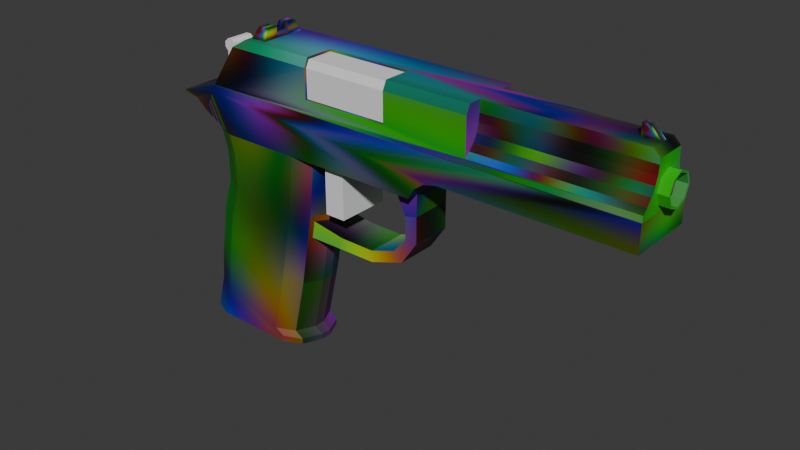 # Source: pistol1.blend  (saved by Blender 5.2.45; exported with 4.5.12 LTS)
import bpy
from mathutils import Matrix  # noqa: F401  (used for matrix-valued properties, if any)

bpy.ops.wm.read_factory_settings(use_empty=True)
scene = bpy.context.scene
scene.name = 'Scene'

# ---- collections
col_gun = bpy.data.collections.new('Gun'); scene.collection.children.link(col_gun)

# ---- materials (node trees are filled in below, after node groups)
mat_material = bpy.data.materials.new('Material')
mat_material.alpha_threshold = 0.0
mat_material.use_backface_culling_lightprobe_volume = False
mat_material.roughness = 0.5
mat_material.line_color = (0.0, 0.0, 0.0, 1.0)

# ---- material node trees
mat_material.use_nodes = True; mat_material.node_tree.nodes.clear()
_N = mat_material.node_tree.nodes; _L = mat_material.node_tree.links
n0 = _N.new('ShaderNodeOutputMaterial'); n0.name = 'Material Output'; n0.location = (200, 100)
n1 = _N.new('ShaderNodeBsdfPrincipled'); n1.name = 'Principled BSDF'; n1.location = (-200, 100)
n2 = _N.new('ShaderNodeTexNoise'); n2.name = 'Noise Texture'; n2.location = (-395, 100)
n2.width = 145
n2.noise_type = 'RIDGED_MULTIFRACTAL'
n3 = _N.new('ShaderNodeTexCoord'); n3.name = 'Texture Coordinate'; n3.location = (-585, 100)
_L.new(n1.outputs[0], n0.inputs[0])
_L.new(n2.outputs[1], n1.inputs[0])
_L.new(n3.outputs[2], n2.inputs[0])
n0.is_active_output = True

# ---- world
world_world = bpy.data.worlds.new('World'); scene.world = world_world
world_world.use_nodes = True; world_world.node_tree.nodes.clear()
_N = world_world.node_tree.nodes; _L = world_world.node_tree.links
n0 = _N.new('ShaderNodeOutputWorld'); n0.name = 'World Output'; n0.location = (200, 100)
n1 = _N.new('ShaderNodeBackground'); n1.name = 'Background'; n1.location = (-200, 100)
n1.inputs[0].default_value = (0.05088, 0.05088, 0.05088, 1.0)
_L.new(n1.outputs[0], n0.inputs[0])
n0.is_active_output = True
world_world.color = (0.05088, 0.05088, 0.05088)
world_world.sun_shadow_jitter_overblur = 0.0

# ---- meshes
me_cube = bpy.data.meshes.new('Cube')
me_cube.from_pydata([(-0.1043, -0.008641, 0.0188), (0.1184, 0.01443, 0.01867), (-0.1043, 0.008373, 0.0188), (0.1184, -0.0147, 0.01867), (-0.07761, 0.01443, 0.02976), (-0.0727, -0.006253, 0.02182), (-0.07761, -0.0147, 0.02976), (-0.0727, 0.006253, 0.02182), (0.1184, -0.0147, 0.03003), (0.1184, 0.01443, 0.03003), (-0.0134, -0.0091, -0.02185), (-0.0134, 0.008833, -0.02185), (0.002314, -0.0091, -0.02201), (0.002314, 0.008833, -0.02201), (0.01372, -0.0091, -0.01825), (0.01372, 0.008833, -0.01825), (0.01932, -0.0091, -0.01133), (0.01932, 0.008833, -0.01133), (0.01932, -0.0091, -0.001452), (0.01932, 0.008833, -0.001452), (0.01372, -0.0091, 0.009748), (0.01372, 0.008833, 0.009748), (-0.0163, -0.0091, -0.02705), (-0.0163, 0.008833, -0.02705), (0.002314, -0.0091, -0.02705), (0.002314, 0.008833, -0.02705), (0.01759, -0.0091, -0.02199), (0.01759, 0.008833, -0.02199), (0.02465, -0.0091, -0.01155), (0.02465, 0.008833, -0.01155), (0.02465, 0.008833, -0.0001277), (0.02492, -0.0091, 0.009748), (0.02492, 0.008833, 0.009748), (0.02465, -0.0091, -0.0001277), (-0.09656, 0.008373, 0.01825), (-0.09656, -0.008641, 0.01825), (-0.1035, 0.008373, 0.02021), (-0.1035, -0.008641, 0.02021), (-0.09092, -0.006253, 0.02484), (-0.07761, -0.006253, 0.02976), (-0.07761, 0.006253, 0.02976), (-0.09092, 0.006253, 0.02484), (-0.0646, 0.006253, 0.02978), (-0.0646, -0.006253, 0.02978), (-0.07029, 0.01443, 0.009748), (-0.08321, 0.001959, 0.009748), (-0.08794, 0.01092, 0.01515), (-0.07845, 0.01443, 0.02674), (-0.0792, 0.01046, 0.009748), (-0.06795, 0.01443, 0.001456), (-0.08042, 0.001959, -0.0001821), (-0.07655, 0.01046, 0.0003267), (-0.06795, -0.0147, 0.001456), (-0.08042, -0.002227, -0.0001821), (-0.07655, -0.01073, 0.0003267), (-0.08321, -0.002227, 0.009748), (-0.07029, -0.0147, 0.009748), (-0.07845, -0.0147, 0.02674), (-0.08794, -0.01119, 0.01515), (-0.0792, -0.01073, 0.009748), (-0.06774, -0.0147, -0.0146), (-0.08021, -0.002227, -0.01265), (-0.07634, -0.01073, -0.01326), (-0.06774, 0.01443, -0.0146), (-0.08021, 0.001959, -0.01265), (-0.07634, 0.01046, -0.01326), (-0.07241, -0.0147, -0.02918), (-0.08457, -0.002227, -0.02625), (-0.08079, -0.01073, -0.02716), (-0.07241, 0.01443, -0.02918), (-0.08457, 0.001959, -0.02625), (-0.08079, 0.01046, -0.02716), (-0.07597, -0.0147, -0.05062), (-0.08834, -0.002227, -0.04902), (-0.0845, -0.01073, -0.04952), (-0.07597, 0.01443, -0.05062), (-0.08834, 0.001959, -0.04902), (-0.0845, 0.01046, -0.04952), (-0.07741, -0.0147, -0.06621), (-0.08973, -0.002227, -0.06396), (-0.0859, -0.01073, -0.06466), (-0.07741, 0.01443, -0.06621), (-0.08973, 0.001959, -0.06396), (-0.0859, 0.01046, -0.06466), (-0.08146, -0.0147, -0.08087), (-0.09441, -0.002227, -0.08087), (-0.09039, -0.01073, -0.08087), (-0.09441, 0.001959, -0.08087), (-0.08146, 0.01443, -0.08087), (-0.09039, 0.01046, -0.08087), (-0.03301, -0.0027, -0.08087), (-0.04501, -0.0147, -0.08087), (-0.03683, -0.01097, -0.08087), (-0.04501, 0.01443, -0.08087), (-0.03301, 0.002433, -0.08087), (-0.03683, 0.01071, -0.08087), (-0.04297, -0.0147, -0.04853), (-0.03108, -0.0027, -0.0503), (-0.03486, -0.01097, -0.04974), (-0.04297, 0.01443, -0.04853), (-0.03108, 0.002433, -0.0503), (-0.03486, 0.01071, -0.04974), (-0.0372, -0.0147, -0.01563), (-0.0252, -0.0027, -0.01692), (-0.02902, -0.01097, -0.01651), (-0.0372, 0.01443, -0.01563), (-0.0252, 0.002433, -0.01692), (-0.02902, 0.01071, -0.01651), (-0.03448, -0.0147, 0.009748), (-0.02248, -0.0027, 0.009748), (-0.02629, -0.01097, 0.009748), (-0.02248, 0.002433, 0.009748), (-0.03448, 0.01443, 0.009748), (-0.02629, 0.01071, 0.009748), (-0.04931, -0.0147, -0.07574), (-0.03677, -0.0027, -0.07574), (-0.04076, -0.01097, -0.07574), (-0.04931, 0.01443, -0.07574), (-0.03677, 0.002433, -0.07574), (-0.04076, 0.01071, -0.07574), (-0.04501, 0.01443, -0.07831), (-0.03301, 0.002433, -0.07831), (-0.03683, 0.01071, -0.07831), (-0.04501, -0.0147, -0.07831), (-0.03301, -0.0027, -0.07831), (-0.03683, -0.01097, -0.07831), (-0.03405, -0.0091, -0.01822), (-0.03405, 0.008833, -0.01822), (-0.03405, -0.0091, -0.02705), (-0.03405, 0.008833, -0.02705), (0.03211, -0.0147, 0.01742), (0.03211, 0.01443, 0.01742), (0.02504, 0.01443, 0.009748), (0.02504, -0.0147, 0.009748), (0.02775, 0.01443, 0.01425), (0.02775, -0.0147, 0.01425), (0.03788, -0.0147, 0.01867), (0.03788, 0.01443, 0.01867)], [], [(34, 35, 0, 2), (1, 9, 8, 3), (40, 4, 36, 37, 6, 39, 38, 41), (15, 27, 25, 13), (20, 21, 32, 31), (12, 24, 26, 14), (19, 30, 29, 17), (16, 28, 33, 18), (13, 25, 23, 11), (10, 22, 24, 12), (17, 29, 27, 15), (14, 26, 28, 16), (21, 32, 30, 19), (23, 25, 24, 22), (25, 27, 26, 24), (27, 29, 28, 26), (29, 30, 33, 28), (135, 134, 131, 130), (18, 33, 31, 20), (10, 12, 13, 11), (12, 14, 15, 13), (14, 16, 17, 15), (16, 18, 19, 17), (21, 19, 18, 20), (39, 6, 8, 9, 4, 40, 42, 43), (46, 58, 35, 34), (0, 37, 36, 2), (5, 7, 41, 38), (5, 38, 39, 43), (7, 42, 40, 41), (5, 43, 42, 7), (59, 58, 55), (58, 59, 56), (52, 56, 59, 54), (54, 59, 55, 53), (44, 49, 51, 48), (48, 51, 50, 45), (61, 67, 68, 62), (62, 68, 66, 60), (63, 69, 71, 65), (65, 71, 70, 64), (67, 73, 74, 68), (68, 74, 72, 66), (69, 75, 77, 71), (71, 77, 76, 70), (73, 79, 80, 74), (74, 80, 78, 72), (75, 81, 83, 77), (77, 83, 82, 76), (79, 85, 86, 80), (80, 86, 84, 78), (81, 88, 89, 83), (83, 89, 87, 82), (53, 61, 62, 54), (54, 62, 60, 52), (49, 63, 65, 51), (51, 65, 64, 50), (46, 45, 55, 58), (56, 59, 55, 45, 48, 44, 132, 133), (53, 55, 45, 50), (44, 47, 4, 9, 1, 137, 131, 134, 132), (4, 47, 46, 34, 2, 36), (61, 53, 50, 64), (3, 8, 6, 57, 56, 133, 135, 130, 136), (58, 57, 6, 37, 0, 35), (61, 64, 70, 67), (67, 70, 76, 73), (73, 76, 82, 79), (79, 82, 87, 85), (115, 97, 98, 116), (116, 98, 96, 114), (117, 99, 101, 119), (119, 101, 100, 118), (97, 103, 104, 98), (98, 104, 102, 96), (99, 105, 107, 101), (101, 107, 106, 100), (105, 112, 113, 107), (107, 113, 111, 106), (103, 109, 110, 104), (104, 110, 108, 102), (93, 120, 122, 95), (95, 122, 121, 94), (120, 117, 119, 122), (122, 119, 118, 121), (124, 115, 116, 125), (125, 116, 114, 123), (90, 124, 125, 92), (92, 125, 123, 91), (84, 86, 85, 87, 89, 88, 93, 95, 94, 90, 92, 91), (108, 56, 52, 60, 66, 72, 78, 84, 91, 123, 114, 96, 102), (90, 94, 121, 124), (81, 75, 69, 63, 49, 44, 112, 105, 99, 117, 120, 93, 88), (115, 118, 100, 97), (97, 100, 106, 103), (103, 106, 111, 109), (124, 121, 118, 115), (10, 11, 127, 126), (22, 10, 126, 128), (11, 23, 129, 127), (23, 22, 128, 129), (57, 58, 56), (46, 48, 45), (46, 44, 48), (47, 44, 46), (133, 132, 134, 135), (136, 137, 1, 3), (32, 31, 33, 30), (130, 131, 137, 136)])
_uv = me_cube.uv_layers.new(name='UVMap')
_uv.uv.foreach_set('vector', [0.8187, 0.6735, 0.8187, 0.7794, 0.7862, 0.7794, 0.7862, 0.6735, 0.7794, 0.7794, 0.7111, 0.7794, 0.7111, 0.6735, 0.7794, 0.6735, 0.3555, 0.6927, 0.3555, 0.663, 0.3955, 0.663, 0.3955, 0.7689, 0.3555, 0.7689, 0.3555, 0.7382, 0.3784, 0.7382, 0.3784, 0.6927, 0.4853, 0.6645, 0.4996, 0.6595, 0.488, 0.7244, 0.4748, 0.7168, 0.5968, 0.8341, 0.5968, 0.94, 0.563, 0.94, 0.563, 0.8341, 0.5311, 0.7168, 0.5179, 0.7244, 0.5064, 0.6595, 0.5206, 0.6645, 0.4497, 0.6247, 0.4542, 0.6088, 0.4729, 0.6195, 0.4644, 0.6331, 0.5416, 0.6331, 0.533, 0.6195, 0.5517, 0.6088, 0.5562, 0.6247, 0.4748, 0.7168, 0.488, 0.7244, 0.452, 0.7874, 0.4497, 0.7608, 0.5562, 0.7608, 0.5539, 0.7874, 0.5179, 0.7244, 0.5311, 0.7168, 0.4644, 0.6331, 0.4729, 0.6195, 0.4996, 0.6595, 0.4853, 0.6645, 0.5206, 0.6645, 0.5064, 0.6595, 0.533, 0.6195, 0.5416, 0.6331, 0.2287, 0.8596, 0.2624, 0.8596, 0.2617, 0.8938, 0.2455, 0.8973, 0.3555, 0.8482, 0.3555, 0.7756, 0.4276, 0.7756, 0.4276, 0.8482, 0.1819, 0.8487, 0.116, 0.8487, 0.116, 0.7765, 0.1819, 0.7765, 0.4036, 0.9271, 0.3555, 0.9271, 0.3555, 0.855, 0.4036, 0.855, 0.8522, 0.8583, 0.8307, 0.8583, 0.8307, 0.7861, 0.8522, 0.7861, 0.1093, 0.2167, 0.003376, 0.2113, 0.003376, 0.142, 0.1093, 0.1455, 0.3217, 0.8973, 0.3056, 0.8938, 0.3048, 0.8596, 0.3386, 0.8596, 0.05402, 0.911, 0.003376, 0.911, 0.003376, 0.8389, 0.05402, 0.8389, 0.5031, 0.8663, 0.4497, 0.8663, 0.4497, 0.7942, 0.5031, 0.7942, 0.1538, 0.9276, 0.116, 0.9276, 0.116, 0.8554, 0.1538, 0.8554, 0.4272, 0.9271, 0.4104, 0.9271, 0.4104, 0.855, 0.4272, 0.855, 0.6347, 0.7861, 0.6725, 0.803, 0.6725, 0.8751, 0.6347, 0.892, 0.1467, 0.5942, 0.116, 0.5942, 0.116, 0.003376, 0.2219, 0.003376, 0.2219, 0.5942, 0.1922, 0.5942, 0.1922, 0.555, 0.1467, 0.555, 0.835, 0.6735, 0.835, 0.7794, 0.8187, 0.7794, 0.8187, 0.6735, 0.4354, 0.7689, 0.3955, 0.7689, 0.3955, 0.663, 0.4354, 0.663, 0.3025, 0.7863, 0.3025, 0.4637, 0.2005, 0.4846, 0.2005, 0.7654, 0.3025, 0.7863, 0.3442, 0.9091, 0.4532, 0.8291, 0.516, 0.75, 0.3025, 0.4637, 0.516, 0.5, 0.4532, 0.4209, 0.3442, 0.3409, 0.3025, 0.7863, 0.516, 0.75, 0.516, 0.5, 0.3025, 0.4637, 0.0, 0.0, 0.0, 0.0, 0.0, 0.0, 0.0, 0.0, 0.0, 0.0, 0.0, 0.0, 0.5764, 0.3497, 0.5894, 0.322, 0.6261, 0.3296, 0.6071, 0.3582, 0.8239, 0.7861, 0.7896, 0.7861, 0.7862, 0.8315, 0.8239, 0.8315, 0.4883, 0.01931, 0.5013, 0.04701, 0.4706, 0.05552, 0.4516, 0.02689, 0.7896, 0.892, 0.8239, 0.892, 0.8239, 0.8467, 0.7862, 0.8467, 0.7417, 0.8467, 0.7794, 0.8467, 0.7787, 0.892, 0.7417, 0.892, 0.6029, 0.3917, 0.6155, 0.4274, 0.5796, 0.4367, 0.5699, 0.3935, 0.5078, 0.09075, 0.4981, 0.134, 0.4622, 0.1247, 0.4747, 0.08903, 0.7417, 0.7861, 0.7787, 0.7861, 0.7794, 0.8315, 0.7417, 0.8315, 0.6347, 0.734, 0.7043, 0.734, 0.7039, 0.7794, 0.6356, 0.7794, 0.6155, 0.4274, 0.624, 0.4964, 0.5845, 0.5025, 0.5796, 0.4367, 0.4981, 0.134, 0.4932, 0.1998, 0.4537, 0.1937, 0.4622, 0.1247, 0.6356, 0.6735, 0.7039, 0.6735, 0.7043, 0.7188, 0.6347, 0.7188, 0.563, 0.6694, 0.6167, 0.6694, 0.6167, 0.7147, 0.5635, 0.7147, 0.624, 0.4964, 0.6174, 0.5497, 0.5823, 0.552, 0.5845, 0.5025, 0.4932, 0.1998, 0.4954, 0.2493, 0.4603, 0.247, 0.4537, 0.1937, 0.5635, 0.6088, 0.6167, 0.6088, 0.6167, 0.6541, 0.563, 0.6541, 0.563, 0.782, 0.6164, 0.782, 0.6131, 0.8274, 0.563, 0.8274, 0.6174, 0.5497, 0.6273, 0.5988, 0.5893, 0.5973, 0.5823, 0.552, 0.4954, 0.2493, 0.4884, 0.2945, 0.4504, 0.2961, 0.4603, 0.247, 0.563, 0.7214, 0.6131, 0.7214, 0.6164, 0.7668, 0.563, 0.7668, 0.5098, 0.8395, 0.5436, 0.8395, 0.5436, 0.7942, 0.5098, 0.7942, 0.6071, 0.3582, 0.6029, 0.3917, 0.5699, 0.3935, 0.5764, 0.3497, 0.5013, 0.04701, 0.5078, 0.09075, 0.4747, 0.08903, 0.4706, 0.05552, 0.5098, 0.9001, 0.5436, 0.9001, 0.5436, 0.8547, 0.5098, 0.8547, 0.8351, 0.6735, 0.8512, 0.7188, 0.8512, 0.734, 0.835, 0.7794, 0.1093, 0.5722, 0.09486, 0.599, 0.06394, 0.6111, 0.04872, 0.6111, 0.0178, 0.599, 0.003376, 0.5579, 0.003376, 0.2806, 0.1093, 0.2878, 0.8239, 0.8315, 0.7862, 0.8315, 0.7862, 0.8467, 0.8239, 0.8467, 0.6347, 0.1122, 0.6921, 0.07331, 0.7023, 0.07586, 0.7031, 0.6667, 0.6347, 0.6667, 0.6347, 0.5979, 0.6347, 0.5281, 0.6347, 0.4588, 0.6347, 0.3894, 0.7023, 0.07586, 0.6921, 0.07331, 0.6432, 0.04508, 0.6516, 0.03118, 0.6685, 0.003376, 0.6854, 0.03962, 0.5436, 0.8395, 0.5098, 0.8395, 0.5098, 0.8547, 0.5436, 0.8547, 0.7098, 0.003376, 0.7782, 0.003376, 0.7774, 0.5942, 0.7672, 0.5968, 0.7176, 0.5826, 0.7137, 0.293, 0.7127, 0.2206, 0.7118, 0.1481, 0.7108, 0.07527, 0.7182, 0.6249, 0.7672, 0.5968, 0.7774, 0.5942, 0.7605, 0.6305, 0.7436, 0.6667, 0.7267, 0.6389, 0.7417, 0.8467, 0.7417, 0.8315, 0.7794, 0.8315, 0.7794, 0.8467, 0.6347, 0.734, 0.6347, 0.7188, 0.7043, 0.7188, 0.7043, 0.734, 0.563, 0.6694, 0.563, 0.6541, 0.6167, 0.6541, 0.6167, 0.6694, 0.563, 0.782, 0.563, 0.7668, 0.6164, 0.7668, 0.6164, 0.782, 0.3133, 0.7906, 0.2879, 0.7906, 0.2879, 0.7469, 0.3133, 0.7469, 0.4635, 0.5562, 0.4667, 0.5311, 0.5009, 0.514, 0.5037, 0.5893, 0.574, 0.2866, 0.5768, 0.2113, 0.611, 0.2284, 0.6141, 0.2535, 0.3133, 0.8528, 0.2879, 0.8528, 0.2879, 0.8092, 0.3133, 0.8092, 0.291, 0.7402, 0.291, 0.601, 0.3346, 0.6025, 0.3346, 0.7402, 0.4667, 0.5311, 0.4499, 0.393, 0.4867, 0.3954, 0.5009, 0.514, 0.5768, 0.2113, 0.591, 0.09269, 0.6278, 0.09033, 0.611, 0.2284, 0.2287, 0.7402, 0.2287, 0.6025, 0.2723, 0.601, 0.2723, 0.7402, 0.591, 0.09269, 0.5813, 0.007813, 0.6172, 0.003376, 0.6278, 0.09033, 0.4417, 0.6562, 0.3555, 0.6562, 0.3555, 0.6126, 0.443, 0.6126, 0.443, 0.594, 0.3555, 0.594, 0.3555, 0.5503, 0.4417, 0.5503, 0.4499, 0.393, 0.4604, 0.3061, 0.4963, 0.3105, 0.4867, 0.3954, 0.5853, 0.2826, 0.5856, 0.2946, 0.616, 0.2682, 0.6172, 0.2786, 0.3386, 0.8528, 0.3281, 0.8528, 0.3259, 0.8092, 0.3386, 0.8092, 0.5856, 0.2946, 0.574, 0.2866, 0.6141, 0.2535, 0.616, 0.2682, 0.3281, 0.8528, 0.3133, 0.8528, 0.3133, 0.8092, 0.3259, 0.8092, 0.3259, 0.7906, 0.3133, 0.7906, 0.3133, 0.7469, 0.3281, 0.7469, 0.4617, 0.5709, 0.4635, 0.5562, 0.5037, 0.5893, 0.4921, 0.5973, 0.3386, 0.7906, 0.3259, 0.7906, 0.3281, 0.7469, 0.3386, 0.7469, 0.4604, 0.5813, 0.4617, 0.5709, 0.4921, 0.5973, 0.4923, 0.5853, 0.2219, 0.7308, 0.2075, 0.7577, 0.1766, 0.7698, 0.1614, 0.7698, 0.1305, 0.7577, 0.116, 0.7308, 0.116, 0.6331, 0.1296, 0.6112, 0.1597, 0.601, 0.1783, 0.601, 0.2084, 0.6112, 0.2219, 0.6331, 0.4963, 0.3105, 0.5894, 0.322, 0.5764, 0.3497, 0.5699, 0.3935, 0.5796, 0.4367, 0.5845, 0.5025, 0.5823, 0.552, 0.5893, 0.5973, 0.4923, 0.5853, 0.4921, 0.5973, 0.5037, 0.5893, 0.5009, 0.514, 0.4867, 0.3954, 0.3386, 0.7906, 0.3386, 0.8092, 0.3259, 0.8092, 0.3259, 0.7906, 0.4954, 0.2493, 0.4932, 0.1998, 0.4981, 0.134, 0.5078, 0.09075, 0.5013, 0.04701, 0.4883, 0.01931, 0.5813, 0.007813, 0.591, 0.09269, 0.5768, 0.2113, 0.574, 0.2866, 0.5856, 0.2946, 0.5853, 0.2826, 0.4884, 0.2945, 0.3133, 0.7906, 0.3133, 0.8092, 0.2879, 0.8092, 0.2879, 0.7906, 0.291, 0.7402, 0.2723, 0.7402, 0.2723, 0.601, 0.291, 0.601, 0.443, 0.594, 0.443, 0.6126, 0.3555, 0.6126, 0.3555, 0.594, 0.3259, 0.7906, 0.3259, 0.8092, 0.3133, 0.8092, 0.3133, 0.7906, 0.05402, 0.911, 0.05402, 0.8389, 0.05402, 0.8389, 0.05402, 0.911, 0.5539, 0.7874, 0.5562, 0.7608, 0.5562, 0.7608, 0.5539, 0.7874, 0.4497, 0.7608, 0.452, 0.7874, 0.452, 0.7874, 0.4497, 0.7608, 0.3555, 0.8482, 0.4276, 0.8482, 0.4276, 0.8482, 0.3555, 0.8482, 0.7672, 0.5968, 0.0, 0.0, 0.7176, 0.5826, 0.0, 0.0, 0.0, 0.0, 0.0, 0.0, 0.0, 0.0, 0.0, 0.0, 0.0, 0.0, 0.6921, 0.07331, 0.6347, 0.1122, 0.0, 0.0, 0.1093, 0.2878, 0.003376, 0.2806, 0.003376, 0.2113, 0.1093, 0.2167, 0.1093, 0.07398, 0.003376, 0.07221, 0.003376, 0.003376, 0.1093, 0.003376, 0.1887, 0.8824, 0.1887, 0.7765, 0.2185, 0.7934, 0.2185, 0.8656, 0.1093, 0.1455, 0.003376, 0.142, 0.003376, 0.07221, 0.1093, 0.07398])
me_cube.materials.append(mat_material)
me_cube.materials.append(None)
me_cube.use_mirror_x = True
me_cube.use_mirror_vertex_groups = False
me_cube.update()
me_cube_002 = bpy.data.meshes.new('Cube.002')
me_cube_002.from_pydata([(-0.0743, -0.005253, 0.04605), (-0.0743, 0.005253, 0.04605), (-0.06929, -0.005253, 0.02694), (-0.06929, 0.005253, 0.02694), (-0.07737, -0.005253, 0.02242), (-0.07211, -0.005253, 0.02111), (-0.07211, 0.005253, 0.02111), (-0.07737, 0.005253, 0.02242), (-0.06988, 0.005253, 0.02239), (-0.06988, -0.005253, 0.02239), (-0.07875, 0.005253, 0.02788), (-0.07875, -0.005253, 0.02788), (-0.0782, -0.005253, 0.0418), (-0.0782, 0.005253, 0.0418), (-0.07954, -0.005253, 0.04558), (-0.07954, 0.005253, 0.04558), (-0.06447, 0.005253, 0.04573), (-0.06447, -0.005253, 0.04573), (-0.07788, -0.005253, 0.04702), (-0.07788, 0.005253, 0.04702), (-0.07564, -0.005253, 0.04705), (-0.07564, 0.005253, 0.04705), (-0.07964, 0.005253, 0.04333), (-0.07964, -0.005253, 0.04333), (-0.06889, 0.005253, 0.02466), (-0.06889, -0.005253, 0.02466), (-0.07517, -0.005253, 0.02103), (-0.07517, 0.005253, 0.02103), (-0.07893, 0.005253, 0.02497), (-0.07893, -0.005253, 0.02497)], [], [(20, 0, 1, 21), (16, 1, 0, 17), (26, 27, 6, 5), (28, 7, 4, 29), (24, 3, 2, 25), (4, 26, 5, 9, 25, 2, 17, 0, 20, 18, 14, 23, 12, 11, 29), (10, 13, 22, 15, 19, 21, 1, 16, 3, 24, 8, 6, 27, 7, 28), (6, 8, 9, 5), (11, 12, 13, 10), (23, 14, 15, 22), (3, 16, 17, 2), (14, 18, 19, 15), (18, 20, 21, 19), (12, 23, 22, 13), (8, 24, 25, 9), (4, 7, 27, 26), (10, 28, 29, 11)])
_uv = me_cube_002.uv_layers.new(name='UVMap')
_uv.uv.foreach_set('vector', [0.6094, 0.0, 0.625, 0.0, 0.625, 0.25, 0.6094, 0.25, 0.75, 0.5, 0.875, 0.5, 0.875, 0.75, 0.75, 0.75, 0.3931, 0.7681, 0.3931, 0.4819, 0.4838, 0.5, 0.4838, 0.75, 0.2581, 0.4728, 0.3025, 0.4637, 0.3025, 0.7863, 0.2581, 0.7772, 0.5897, 0.5, 0.625, 0.5, 0.625, 0.75, 0.5897, 0.75, 0.3025, 0.7863, 0.3931, 0.7681, 0.4838, 0.75, 0.5544, 0.75, 0.5897, 0.75, 0.625, 0.75, 0.625, 0.875, 0.625, 1.0, 0.6094, 1.0, 0.5938, 1.0, 0.5625, 1.0, 0.5312, 1.0, 0.5, 1.0, 0.3387, 0.8931, 0.3206, 0.8397, 0.375, 0.25, 0.5, 0.25, 0.5312, 0.25, 0.5625, 0.25, 0.5938, 0.25, 0.6094, 0.25, 0.625, 0.25, 0.625, 0.375, 0.625, 0.5, 0.5897, 0.5, 0.5544, 0.5, 0.4838, 0.5, 0.3931, 0.4819, 0.3025, 0.4637, 0.3387, 0.3569, 0.4838, 0.5, 0.5544, 0.5, 0.5544, 0.75, 0.4838, 0.75, 0.375, 0.0, 0.5, 0.0, 0.5, 0.25, 0.375, 0.25, 0.5312, 0.0, 0.5625, 0.0, 0.5625, 0.25, 0.5312, 0.25, 0.625, 0.5, 0.75, 0.5, 0.75, 0.75, 0.625, 0.75, 0.5625, 0.0, 0.5938, 0.0, 0.5938, 0.25, 0.5625, 0.25, 0.5938, 0.0, 0.6094, 0.0, 0.6094, 0.25, 0.5938, 0.25, 0.5, 0.0, 0.5312, 0.0, 0.5312, 0.25, 0.5, 0.25, 0.5544, 0.5, 0.5897, 0.5, 0.5897, 0.75, 0.5544, 0.75, 0.3025, 0.7863, 0.3025, 0.4637, 0.3931, 0.4819, 0.3931, 0.7681, 0.2137, 0.4819, 0.2581, 0.4728, 0.2581, 0.7772, 0.2137, 0.7681])
me_cube_002.use_mirror_x = True
me_cube_002.update()
me_cube_001 = bpy.data.meshes.new('Cube.001')
me_cube_001.from_pydata([(-0.07761, 0.01408, 0.02976), (0.01305, -2.13e-05, 0.03573), (-0.07761, -0.01434, 0.02976), (0.1184, -0.01434, 0.03003), (0.1184, 0.01408, 0.03003), (0.05012, -0.006808, 0.04722), (-0.02563, -2.13e-05, 0.03573), (0.01512, -2.183e-11, 0.03748), (-0.06196, -0.006253, 0.04632), (0.05012, -0.007155, 0.0437), (-0.06196, 0.006253, 0.04632), (0.05012, -0.008184, 0.0403), (0.05012, -0.009855, 0.03718), (0.05012, -0.0121, 0.03444), (0.1184, -0.0121, 0.03444), (0.1184, -0.01434, 0.0326), (0.1184, -0.006808, 0.04722), (0.1184, -0.008184, 0.0403), (0.1184, -0.007155, 0.0437), (0.1184, -0.009855, 0.03718), (0.05012, -0.006808, 0.05216), (0.05012, -0.01434, 0.0326), (0.05012, 0.01184, 0.03444), (0.05012, 0.009588, 0.03718), (0.05012, 0.007917, 0.0403), (0.05012, 0.006888, 0.0437), (0.05012, 0.006541, 0.04722), (0.1184, 0.006541, 0.04722), (0.1184, 0.007917, 0.0403), (0.1184, 0.006888, 0.0437), (0.1184, 0.009588, 0.03718), (0.1184, 0.01408, 0.0326), (0.1184, 0.01184, 0.03444), (0.05012, 0.01408, 0.0326), (0.05012, 0.006541, 0.05216), (-0.05902, 0.01229, 0.05216), (-0.06509, 0.01408, 0.04839), (-0.06509, -0.01434, 0.04839), (-0.05902, -0.01256, 0.05216), (0.05012, -0.01256, 0.05216), (0.05012, -0.01434, 0.04838), (0.05012, 0.01408, 0.04838), (0.05012, 0.01229, 0.05216), (-0.0646, -0.006253, 0.02978), (-0.07761, -0.006253, 0.02976), (-0.0646, 0.006253, 0.02978), (-0.07761, 0.006253, 0.02976), (-0.06648, -0.006253, 0.04632), (-0.06648, 0.006253, 0.04632), (0.1184, -3.638e-12, 0.03148), (0.1184, -0.004243, 0.03323), (0.1184, 0.004243, 0.03323), (0.1184, -0.006, 0.03748), (0.1184, -0.004243, 0.04172), (0.1184, 0.006, 0.03748), (0.1184, 0.004243, 0.04172), (0.1184, -3.638e-12, 0.04348), (0.1226, 7.276e-12, 0.03148), (0.1226, -0.004243, 0.03323), (0.1226, 0.004243, 0.03323), (0.1226, -0.006, 0.03748), (0.1226, -0.004243, 0.04172), (0.1226, 0.006, 0.03748), (0.1226, 0.004243, 0.04172), (0.1226, 7.276e-12, 0.04348), (0.1227, 5.457e-11, 0.03066), (0.1227, -0.004821, 0.03266), (0.1227, 0.004821, 0.03266), (0.1227, -0.006818, 0.03748), (0.1227, -0.004821, 0.0423), (0.1227, 0.006818, 0.03748), (0.1227, 0.004821, 0.0423), (0.1227, 5.457e-11, 0.04429), (0.1183, 6.548e-11, 0.03066), (0.1183, -0.004821, 0.03266), (0.1183, 0.004821, 0.03266), (0.1183, -0.006818, 0.03748), (0.1183, -0.004821, 0.0423), (0.1183, 0.006818, 0.03748), (0.1183, 0.004821, 0.0423), (0.1183, 6.548e-11, 0.04429), (0.1184, -0.006808, 0.04936), (0.1156, -0.006808, 0.05216), (0.1156, 0.006541, 0.05216), (0.1184, 0.006541, 0.04936), (-0.05863, -0.01, 0.05216), (-0.05606, -0.0075, 0.05701), (-0.05863, 0.01, 0.05216), (-0.05606, 0.0075, 0.05701), (-0.05118, -0.01, 0.05216), (-0.05118, -0.0075, 0.05701), (-0.05118, 0.01, 0.05216), (-0.05118, 0.0075, 0.05701), (-0.05863, -0.002999, 0.05216), (-0.05118, -0.002999, 0.05425), (-0.05752, -0.002999, 0.05425), (-0.05118, -0.002999, 0.05216), (-0.05118, -0.002999, 0.05701), (-0.05606, -0.002999, 0.05701), (-0.05606, 0.002979, 0.05701), (-0.05118, 0.002979, 0.05216), (-0.05863, 0.002979, 0.05216), (-0.05118, 0.002979, 0.05701), (-0.05118, 0.002979, 0.05425), (-0.05752, 0.002979, 0.05425), (0.1082, -0.001386, 0.05216), (0.1082, -0.001386, 0.05701), (0.1082, 0.001386, 0.05216), (0.1082, 0.001386, 0.05701), (0.1156, -0.001386, 0.05216), (0.1156, 0.001386, 0.05216), (0.1115, 0.001386, 0.05701), (0.1115, -0.001386, 0.05701), (0.01305, -0.01434, 0.04838), (-0.02563, -0.01434, 0.04838), (0.01305, -0.01256, 0.05216), (-0.02563, -0.01256, 0.05216), (0.01305, -0.01434, 0.03573), (-0.02563, -0.01434, 0.03573), (-0.02563, -2.13e-05, 0.05216), (0.01305, -2.13e-05, 0.05216)], [], [(14, 15, 3, 4, 31, 32, 30, 28, 55, 54, 51, 49, 50, 52, 53, 17, 19), (45, 46, 0, 4, 3, 2, 44, 43), (16, 5, 9, 18), (18, 9, 11, 17), (17, 11, 12, 19), (19, 12, 13, 14), (14, 13, 21, 15), (33, 22, 32, 31), (32, 22, 23, 30), (30, 23, 24, 28), (28, 24, 25, 29), (29, 25, 26, 27), (35, 42, 41, 36), (36, 37, 38, 35), (40, 39, 115, 113), (38, 37, 114, 116), (47, 44, 2, 37, 36, 0, 46, 48), (33, 31, 4, 0, 36, 41), (37, 2, 3, 15, 21, 40, 113, 117, 118, 114), (13, 12, 11, 9, 5, 20, 39, 40, 21), (24, 23, 22, 33, 41, 42, 34, 26, 25), (10, 8, 47, 48), (43, 8, 10, 45), (47, 8, 43, 44), (46, 45, 10, 48), (7, 51, 54), (51, 7, 49), (49, 7, 50), (7, 52, 50), (7, 53, 52), (7, 56, 53), (7, 55, 56), (7, 54, 55), (56, 55, 63, 64), (50, 52, 60, 58), (51, 49, 57, 59), (55, 54, 62, 63), (53, 56, 64, 61), (52, 53, 61, 60), (49, 50, 58, 57), (54, 51, 59, 62), (60, 61, 69, 68), (57, 58, 66, 65), (62, 59, 67, 70), (61, 64, 72, 69), (58, 60, 68, 66), (59, 57, 65, 67), (63, 62, 70, 71), (64, 63, 71, 72), (71, 70, 78, 79), (72, 71, 79, 80), (68, 69, 77, 76), (65, 66, 74, 73), (70, 67, 75, 78), (69, 72, 80, 77), (66, 68, 76, 74), (67, 65, 73, 75), (81, 84, 83, 82), (115, 39, 20, 82, 83, 34, 42, 35, 38, 116, 119, 120), (56, 55, 28, 29, 27, 84, 81, 16, 18, 17, 53), (82, 20, 5, 16, 81), (84, 27, 26, 34, 83), (87, 88, 92, 91), (96, 97, 90, 89), (89, 90, 86, 85), (97, 98, 86, 90), (101, 99, 88, 87), (103, 104, 95, 94), (100, 103, 94, 96), (85, 86, 98, 93), (94, 95, 98, 97), (91, 92, 102, 100), (92, 88, 99, 102), (93, 95, 104, 101), (102, 99, 104, 103), (107, 108, 111, 110), (109, 112, 106, 105), (108, 107, 105, 106), (106, 112, 111, 108), (111, 112, 109, 110), (1, 117, 113, 115, 120), (116, 114, 118, 6, 119), (119, 6, 1, 120), (117, 1, 6, 118)])
_uv = me_cube_001.uv_layers.new(name='UVMap')
_uv.uv.foreach_set('vector', [0.0568, 0.7351, 0.06233, 0.7284, 0.07008, 0.7284, 0.07008, 0.8321, 0.06233, 0.8321, 0.0568, 0.8254, 0.04854, 0.8186, 0.03911, 0.8135, 0.03911, 0.8006, 0.04763, 0.8044, 0.06042, 0.7965, 0.06572, 0.7807, 0.06042, 0.7649, 0.04763, 0.7571, 0.04077, 0.7602, 0.03911, 0.7469, 0.04854, 0.7419, 0.2573, 0.555, 0.2573, 0.5942, 0.2287, 0.5942, 0.2287, 0.003376, 0.3325, 0.003376, 0.3325, 0.5942, 0.3029, 0.5942, 0.3029, 0.555, 0.8766, 0.959, 0.8766, 0.601, 0.8873, 0.601, 0.8873, 0.959, 0.894, 0.959, 0.894, 0.601, 0.9047, 0.601, 0.9047, 0.959, 0.09453, 0.9759, 0.09453, 0.6179, 0.1052, 0.6179, 0.1052, 0.9759, 0.8591, 0.959, 0.8591, 0.601, 0.8698, 0.601, 0.8698, 0.959, 0.9724, 0.7262, 0.9724, 0.3681, 0.9811, 0.3681, 0.9811, 0.7262, 0.9966, 0.7262, 0.9879, 0.7262, 0.9879, 0.3681, 0.9966, 0.3681, 0.9657, 0.003376, 0.9657, 0.3614, 0.955, 0.3614, 0.955, 0.003376, 0.9657, 0.3681, 0.9657, 0.7262, 0.955, 0.7262, 0.955, 0.3681, 0.9221, 0.601, 0.9221, 0.959, 0.9115, 0.959, 0.9115, 0.601, 0.9831, 0.003376, 0.9831, 0.3614, 0.9724, 0.3614, 0.9724, 0.003376, 0.4364, 0.5382, 0.4376, 0.3614, 0.443, 0.3614, 0.443, 0.5436, 0.443, 0.5436, 0.3392, 0.5436, 0.3457, 0.5382, 0.4364, 0.5382, 0.3392, 0.3614, 0.3446, 0.3614, 0.3446, 0.3663, 0.3392, 0.3661, 0.3457, 0.5382, 0.3392, 0.5436, 0.3392, 0.4539, 0.3452, 0.4586, 0.01819, 0.6921, 0.08778, 0.6921, 0.08778, 0.7216, 0.0095, 0.7216, 0.0095, 0.6179, 0.08778, 0.6179, 0.08778, 0.6464, 0.01819, 0.6464, 0.8441, 0.3614, 0.8446, 0.003376, 0.8524, 0.003387, 0.8524, 0.5942, 0.7898, 0.5472, 0.7901, 0.3613, 0.9217, 0.5472, 0.8591, 0.5942, 0.8591, 0.003387, 0.8669, 0.003376, 0.8674, 0.3614, 0.9214, 0.3613, 0.9214, 0.3661, 0.8784, 0.3535, 0.879, 0.4437, 0.9216, 0.4557, 0.6195, 0.8875, 0.6127, 0.8793, 0.6077, 0.8698, 0.6046, 0.8596, 0.6035, 0.849, 0.6035, 0.8341, 0.6208, 0.8341, 0.6262, 0.839, 0.6262, 0.8931, 0.07934, 0.8746, 0.0743, 0.884, 0.06752, 0.8923, 0.06077, 0.8978, 0.06077, 0.8438, 0.06615, 0.8389, 0.08349, 0.8389, 0.08349, 0.8537, 0.08244, 0.8644, 0.625, 0.5, 0.625, 0.75, 0.7201, 0.75, 0.7201, 0.5, 0.516, 0.75, 0.625, 0.75, 0.625, 0.5, 0.516, 0.5, 0.625, 0.8451, 0.625, 0.75, 0.516, 0.75, 0.4532, 0.8291, 0.4532, 0.4209, 0.516, 0.5, 0.625, 0.5, 0.625, 0.4049, 0.875, 0.5, 0.875, 0.9723, 1.0, 0.9723, 0.875, 0.9723, 0.75, 0.5, 0.75, 0.9723, 0.75, 0.9723, 0.625, 0.5, 0.625, 0.9723, 0.5, 0.5, 0.5, 0.9723, 0.625, 0.9723, 0.375, 0.5, 0.4329, 0.9723, 0.5, 0.9723, 0.25, 0.5, 0.25, 0.9723, 0.375, 0.9723, 0.125, 0.5, 0.125, 0.9723, 0.25, 0.9723, 0.0, 0.5, 0.0, 0.9723, 0.125, 0.9723, 0.02954, 0.7808, 0.03911, 0.8006, 0.03911, 0.8006, 0.02954, 0.7808, 0.06042, 0.7649, 0.04763, 0.7571, 0.04763, 0.7571, 0.06042, 0.7649, 0.06042, 0.7965, 0.06572, 0.7807, 0.06572, 0.7807, 0.06042, 0.7965, 0.03911, 0.8006, 0.04763, 0.8044, 0.04763, 0.8044, 0.03911, 0.8006, 0.03484, 0.7631, 0.02954, 0.7808, 0.02954, 0.7808, 0.03484, 0.7631, 0.04763, 0.7571, 0.04077, 0.7602, 0.04077, 0.7602, 0.04763, 0.7571, 0.06572, 0.7807, 0.06042, 0.7649, 0.06042, 0.7649, 0.06572, 0.7807, 0.04763, 0.8044, 0.06042, 0.7965, 0.06042, 0.7965, 0.04763, 0.8044, 0.04763, 0.7571, 0.04077, 0.7602, 0.04077, 0.7602, 0.04763, 0.7571, 0.06572, 0.7807, 0.06042, 0.7649, 0.06042, 0.7649, 0.06572, 0.7807, 0.04763, 0.8044, 0.06042, 0.7965, 0.06042, 0.7965, 0.04763, 0.8044, 0.03484, 0.7631, 0.02954, 0.7808, 0.02954, 0.7808, 0.03484, 0.7631, 0.06042, 0.7649, 0.04763, 0.7571, 0.04763, 0.7571, 0.06042, 0.7649, 0.06042, 0.7965, 0.06572, 0.7807, 0.06572, 0.7807, 0.06042, 0.7965, 0.03911, 0.8006, 0.04763, 0.8044, 0.04763, 0.8044, 0.03911, 0.8006, 0.02954, 0.7808, 0.03911, 0.8006, 0.03911, 0.8006, 0.02954, 0.7808, 0.03911, 0.8006, 0.04763, 0.8044, 0.04763, 0.8044, 0.03911, 0.8006, 0.02954, 0.7808, 0.03911, 0.8006, 0.03911, 0.8006, 0.02954, 0.7808, 0.04763, 0.7571, 0.04077, 0.7602, 0.04077, 0.7602, 0.04763, 0.7571, 0.06572, 0.7807, 0.06042, 0.7649, 0.06042, 0.7649, 0.06572, 0.7807, 0.04763, 0.8044, 0.06042, 0.7965, 0.06042, 0.7965, 0.04763, 0.8044, 0.03484, 0.7631, 0.02954, 0.7808, 0.02954, 0.7808, 0.03484, 0.7631, 0.06042, 0.7649, 0.04763, 0.7571, 0.04763, 0.7571, 0.06042, 0.7649, 0.06042, 0.7965, 0.06572, 0.7807, 0.06572, 0.7807, 0.06042, 0.7965, 0.3619, 0.003376, 0.4202, 0.003376, 0.4202, 0.01182, 0.3619, 0.01182, 0.3446, 0.3663, 0.3446, 0.3614, 0.3619, 0.3614, 0.3619, 0.01182, 0.4202, 0.01182, 0.4202, 0.3614, 0.4376, 0.3614, 0.4364, 0.5382, 0.3457, 0.5382, 0.3452, 0.4586, 0.3915, 0.4581, 0.3915, 0.3626, 0.02954, 0.7808, 0.03911, 0.8006, 0.03911, 0.8135, 0.02888, 0.8104, 0.01825, 0.8094, 0.01182, 0.8094, 0.01182, 0.7511, 0.01825, 0.7511, 0.02888, 0.75, 0.03911, 0.7469, 0.03484, 0.7631, 0.9333, 0.353, 0.9333, 0.003376, 0.9482, 0.003376, 0.9482, 0.3614, 0.9418, 0.3614, 0.9418, 0.3681, 0.9482, 0.3681, 0.9482, 0.7262, 0.9333, 0.7262, 0.9333, 0.3766, 0.375, 0.25, 0.625, 0.25, 0.625, 0.5, 0.375, 0.5, 0.375, 0.6878, 0.625, 0.6878, 0.625, 0.75, 0.375, 0.75, 0.375, 0.75, 0.625, 0.75, 0.625, 1.0, 0.375, 1.0, 0.625, 0.6878, 0.875, 0.6878, 0.875, 0.75, 0.625, 0.75, 0.375, 0.1875, 0.625, 0.1875, 0.625, 0.25, 0.375, 0.25, 0.625, 0.5938, 0.875, 0.5938, 0.875, 0.625, 0.625, 0.625, 0.375, 0.5938, 0.625, 0.5938, 0.625, 0.625, 0.375, 0.625, 0.375, 0.0, 0.625, 0.0, 0.625, 0.06225, 0.375, 0.06225, 0.625, 0.625, 0.875, 0.625, 0.875, 0.6878, 0.625, 0.6878, 0.375, 0.5, 0.625, 0.5, 0.625, 0.5625, 0.375, 0.5625, 0.625, 0.5, 0.875, 0.5, 0.875, 0.5625, 0.625, 0.5625, 0.375, 0.125, 0.625, 0.125, 0.625, 0.1562, 0.375, 0.1562, 0.625, 0.5625, 0.875, 0.5625, 0.875, 0.5938, 0.625, 0.5938, 0.375, 0.25, 0.625, 0.25, 0.625, 0.5, 0.375, 0.5, 0.375, 0.75, 0.625, 0.75, 0.625, 1.0, 0.375, 1.0, 0.625, 0.25, 0.375, 0.25, 0.0, 0.0, 0.0, 0.0, 0.0, 0.0, 0.0, 0.0, 0.625, 0.5, 0.625, 0.25, 0.625, 0.5, 0.0, 0.0, 0.0, 0.0, 0.375, 0.5, 0.625, 0.0, 0.625, 0.1911, 0.4687, 0.1911, 0.422, 0.1673, 0.422, 0.0, 0.422, 0.5827, 0.4686, 0.5589, 0.625, 0.5589, 0.625, 0.75, 0.422, 0.75, 0.422, 0.75, 0.625, 0.75, 0.625, 1.0, 0.422, 1.0, 0.875, 0.5589, 0.875, 0.75, 0.625, 0.75, 0.625, 0.5589])
me_cube_001.materials.append(mat_material)
me_cube_001.materials.append(None)
me_cube_001.use_mirror_vertex_groups = False
me_cube_001.update()
me_cube_003 = bpy.data.meshes.new('Cube.003')
me_cube_003.from_pydata([(-0.01908, -0.01179, -0.01179), (-0.01908, -0.01179, 0.01179), (-0.01908, 0.01179, -0.01179), (-0.01908, 0.01179, 0.01179), (-0.009842, -0.01179, -0.01179), (-0.009842, -0.01179, 0.01179), (-0.009842, 0.01179, -0.01179), (-0.009842, 0.01179, 0.01179)], [], [(0, 1, 3, 2), (2, 3, 7, 6), (6, 7, 5, 4), (4, 5, 1, 0), (2, 6, 4, 0), (7, 3, 1, 5)])
_uv = me_cube_003.uv_layers.new(name='UVMap')
_uv.uv.foreach_set('vector', [0.375, 0.0, 0.625, 0.0, 0.625, 0.25, 0.375, 0.25, 0.375, 0.25, 0.625, 0.25, 0.625, 0.5, 0.375, 0.5, 0.375, 0.5, 0.625, 0.5, 0.625, 0.75, 0.375, 0.75, 0.375, 0.75, 0.625, 0.75, 0.625, 1.0, 0.375, 1.0, 0.125, 0.5, 0.375, 0.5, 0.375, 0.75, 0.125, 0.75, 0.625, 0.5, 0.875, 0.5, 0.875, 0.75, 0.625, 0.75])
me_cube_003.update()
me_cube_005 = bpy.data.meshes.new('Cube.005')
me_cube_005.from_pydata([(-0.6771, 0.001105, -0.9481), (-0.6771, 0.6925, -0.1473), (1.33, 0.001105, -0.9481), (1.33, 0.6925, -0.1473), (-0.6771, 0.6925, -0.7795), (-0.6771, 0.6102, -0.9481), (1.33, 0.6102, -0.9481), (1.33, 0.6925, -0.7795), (1.33, 0.001105, -0.1473), (1.33, 0.6925, -0.1473)], [], [(6, 5, 4, 7), (5, 6, 2, 0), (4, 1, 3, 7), (9, 8, 2, 6, 7)])
_uv = me_cube_005.uv_layers.new(name='UVMap')
_uv.uv.foreach_set('vector', [0.375, 0.5322, 0.375, 0.25, 0.4304, 0.25, 0.4304, 0.5, 0.125, 0.5645, 0.375, 0.5322, 0.375, 0.75, 0.125, 0.75, 0.4304, 0.25, 0.625, 0.25, 0.625, 0.5, 0.4304, 0.5, 0.0, 0.0, 0.0, 0.0, 0.375, 0.75, 0.375, 0.5322, 0.4304, 0.5])
me_cube_005.update()
arm_armature = bpy.data.armatures.new('Armature')  # bones are not reproduced

# ---- objects
ob_armature = bpy.data.objects.new('Armature', arm_armature)
ob_body = bpy.data.objects.new('Body', me_cube)
ob_hammer = bpy.data.objects.new('Hammer', me_cube_002)
ob_point_muzzle = bpy.data.objects.new('Point-Muzzle', None)
ob_point_sight = bpy.data.objects.new('Point-Sight', None)
ob_point_sightattachment = bpy.data.objects.new('Point-SightAttachment', None)
ob_slide = bpy.data.objects.new('Slide', me_cube_001)
ob_trigger = bpy.data.objects.new('Trigger', me_cube_003)
ob_ejectioncover = bpy.data.objects.new('EjectionCover', me_cube_005)

# ---- transforms, parenting, visibility, modifiers, constraints
ob_armature.location = (0.0, 0.0, 0.0)
ob_body.parent = ob_armature
ob_body.location = (0.0, 0.0, 0.0)
ob_body.lock_rotations_4d = False
ob_body.empty_display_type = 'ARROWS'
ob_body.lineart.crease_threshold = 0.0
ob_body.use_mesh_mirror_x = True
_vg = ob_body.vertex_groups.new(name='body')
_vg.add([0, 1, 2, 3, 4, 5, 6, 7, 8, 9, 10, 11, 12, 13, 14, 15, 16, 17, 18, 19, 20, 21, 22, 23, 24, 25, 26, 27, 28, 29, 30, 31, 32, 33, 34, 35, 36, 37, 38, 39, 40, 41, 42, 43, 44, 45, 46, 47, 48, 49, 50, 51, 52, 53, 54, 55, 56, 57, 58, 59, 60, 61, 62, 63, 64, 65, 66, 67, 68, 69, 70, 71, 72, 73, 74, 75, 76, 77, 78, 79, 80, 81, 82, 83, 84, 85, 86, 87, 88, 89, 90, 91, 92, 93, 94, 95, 96, 97, 98, 99, 100, 101, 102, 103, 104, 105, 106, 107, 108, 109, 110, 111, 112, 113, 114, 115, 116, 117, 118, 119, 120, 121, 122, 123, 124, 125, 126, 127, 128, 129, 130, 131, 132, 133, 134, 135, 136, 137], 1.0, 'REPLACE')
_vg = ob_body.vertex_groups.new(name='slide')
_vg = ob_body.vertex_groups.new(name='hammer')
_vg = ob_body.vertex_groups.new(name='trigger')
_vg = ob_body.vertex_groups.new(name='magazine')
_m = ob_body.modifiers.new('Armature', 'ARMATURE')
_m.object = ob_armature
_m.vertex_group = 'body'
ob_hammer.parent = ob_armature
ob_hammer.location = (0.0, 0.0, 0.0)
ob_hammer.use_mesh_mirror_x = True
_vg = ob_hammer.vertex_groups.new(name='body')
_vg = ob_hammer.vertex_groups.new(name='slide')
_vg = ob_hammer.vertex_groups.new(name='trigger')
_vg = ob_hammer.vertex_groups.new(name='magazine')
_vg = ob_hammer.vertex_groups.new(name='hammer')
_vg.add([0, 1, 2, 3, 4, 5, 6, 7, 8, 9, 10, 11, 12, 13, 14, 15, 16, 17, 18, 19, 20, 21, 22, 23, 24, 25, 26, 27, 28, 29], 1.0, 'REPLACE')
_m = ob_hammer.modifiers.new('Armature', 'ARMATURE')
_m.object = ob_armature
_m.vertex_group = 'hammer'
ob_point_muzzle.parent = ob_armature
ob_point_muzzle.matrix_parent_inverse = Matrix(((-2.821e-07, 1.0, -0.0, 1.293e-08), (-0.0, -0.0, 1.0, -0.06738), (1.0, 2.821e-07, -0.0, -0.02804), (-0.0, 0.0, 0.0, 1.0)))
ob_point_muzzle.location = (0.1227, 0.0, 0.03748)
ob_point_muzzle.empty_display_type = 'ARROWS'
ob_point_muzzle.empty_display_size = 0.1
ob_point_sight.parent = ob_armature
ob_point_sight.matrix_parent_inverse = Matrix(((-2.821e-07, 1.0, -0.0, 1.293e-08), (-0.0, -0.0, 1.0, -0.06738), (1.0, 2.821e-07, -0.0, -0.02804), (-0.0, 0.0, 0.0, 1.0)))
ob_point_sight.location = (0.1096, 0.0, 0.05701)
ob_point_sight.empty_display_type = 'ARROWS'
ob_point_sight.empty_display_size = 0.1
ob_point_sightattachment.parent = ob_armature
ob_point_sightattachment.matrix_parent_inverse = Matrix(((-2.821e-07, 1.0, -0.0, 1.293e-08), (-0.0, -0.0, 1.0, -0.06738), (1.0, 2.821e-07, -0.0, -0.02804), (-0.0, 0.0, 0.0, 1.0)))
ob_point_sightattachment.location = (-0.0183, 0.0, 0.05216)
ob_point_sightattachment.empty_display_type = 'ARROWS'
ob_point_sightattachment.empty_display_size = 0.1
ob_slide.parent = ob_armature
ob_slide.location = (0.0, 0.0, 0.0)
ob_slide.lock_rotations_4d = False
ob_slide.empty_display_type = 'ARROWS'
ob_slide.lineart.crease_threshold = 0.0
_vg = ob_slide.vertex_groups.new(name='slide')
_vg.add([0, 1, 2, 3, 4, 5, 6, 7, 8, 9, 10, 11, 12, 13, 14, 15, 16, 17, 18, 19, 20, 21, 22, 23, 24, 25, 26, 27, 28, 29, 30, 31, 32, 33, 34, 35, 36, 37, 38, 39, 40, 41, 42, 43, 44, 45, 46, 47, 48, 49, 50, 51, 52, 53, 54, 55, 56, 57, 58, 59, 60, 61, 62, 63, 64, 65, 66, 67, 68, 69, 70, 71, 72, 73, 74, 75, 76, 77, 78, 79, 80, 81, 82, 83, 84, 85, 86, 87, 88, 89, 90, 91, 92, 93, 94, 95, 96, 97, 98, 99, 100, 101, 102, 103, 104, 105, 106, 107, 108, 109, 110, 111, 112, 113, 114, 115, 116, 117, 118, 119, 120], 1.0, 'REPLACE')
_vg = ob_slide.vertex_groups.new(name='body')
_vg = ob_slide.vertex_groups.new(name='hammer')
_vg = ob_slide.vertex_groups.new(name='trigger')
_vg = ob_slide.vertex_groups.new(name='magazine')
_m = ob_slide.modifiers.new('Armature', 'ARMATURE')
_m.object = ob_armature
_m.vertex_group = 'slide'
ob_trigger.parent = ob_armature
ob_trigger.location = (0.0, 0.0, 0.0)
_vg = ob_trigger.vertex_groups.new(name='Group')
_vg.add([0, 1, 2, 3, 4, 5, 6, 7], 1.0, 'REPLACE')
_vg = ob_trigger.vertex_groups.new(name='body')
_vg = ob_trigger.vertex_groups.new(name='slide')
_vg = ob_trigger.vertex_groups.new(name='hammer')
_vg = ob_trigger.vertex_groups.new(name='trigger')
_vg.add([0, 1, 2, 3, 4, 5, 6, 7], 1.0, 'REPLACE')
_vg = ob_trigger.vertex_groups.new(name='magazine')
_m = ob_trigger.modifiers.new('Armature', 'ARMATURE')
_m.object = ob_armature
ob_ejectioncover.parent = ob_armature
ob_ejectioncover.location = (0.0, 0.0, 0.03289)
ob_ejectioncover.scale = (-0.01927, -0.01927, -0.01927)
_vg = ob_ejectioncover.vertex_groups.new(name='body')
_vg.add([0, 1, 2, 3, 4, 5, 6, 7, 8, 9], 1.0, 'REPLACE')
_vg = ob_ejectioncover.vertex_groups.new(name='slide')
_vg = ob_ejectioncover.vertex_groups.new(name='hammer')
_vg = ob_ejectioncover.vertex_groups.new(name='trigger')
_vg = ob_ejectioncover.vertex_groups.new(name='magazine')
_m = ob_ejectioncover.modifiers.new('Armature', 'ARMATURE')
_m.object = ob_armature

# ---- collection membership
col_gun.objects.link(ob_armature)
col_gun.objects.link(ob_body)
col_gun.objects.link(ob_hammer)
col_gun.objects.link(ob_point_muzzle)
col_gun.objects.link(ob_point_sight)
col_gun.objects.link(ob_point_sightattachment)
col_gun.objects.link(ob_slide)
col_gun.objects.link(ob_trigger)
col_gun.objects.link(ob_ejectioncover)

# ---- scene / render settings (as saved in the file)
scene.frame_start = 1; scene.frame_end = 250; scene.frame_set(1)
scene.render.engine = 'BLENDER_EEVEE_NEXT'
scene.render.bake_bias = 0.0
scene.render.bake_samples = 0
scene.cycles.sampling_pattern = 'TABULATED_SOBOL'
scene.eevee.use_volume_custom_range = False
scene.eevee.fast_gi_thickness_far = 0.0
bpy.context.view_layer.update()

# ---- added for rendering (the .blend has no active camera and no usable light): camera, sun
cam_auto = bpy.data.cameras.new('AutoCamera')
cam_auto.lens = 50.0
cam_auto.sensor_width = 36.0
cam_auto.clip_end = 1000.0
ob_auto_camera = bpy.data.objects.new('AutoCamera', cam_auto)
scene.collection.objects.link(ob_auto_camera)
ob_auto_camera.location = (0.256412, -0.296776, 0.185829)
ob_auto_camera.rotation_euler = (1.09748, -7.21219e-08, 0.694738)
scene.camera = ob_auto_camera
light_auto_sun = bpy.data.lights.new('AutoSun', 'SUN')
light_auto_sun.energy = 3.0
light_auto_sun.angle = 0.0523599
ob_auto_sun = bpy.data.objects.new('AutoSun', light_auto_sun)
scene.collection.objects.link(ob_auto_sun)
ob_auto_sun.rotation_euler = (0.872665, 0.174533, 0.523599)
bpy.context.view_layer.update()

